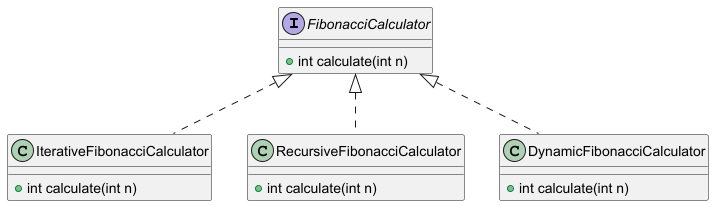

The diagram above was rendered by PlantUML. Its source (embedded in the PNG):
@startuml FibonacciClassDiagram

interface FibonacciCalculator {
    +int calculate(int n)
}

class IterativeFibonacciCalculator {
    +int calculate(int n)
}

class RecursiveFibonacciCalculator {
    +int calculate(int n)
}

class DynamicFibonacciCalculator {
    +int calculate(int n)
}

FibonacciCalculator <|.. IterativeFibonacciCalculator
FibonacciCalculator <|.. RecursiveFibonacciCalculator
FibonacciCalculator <|.. DynamicFibonacciCalculator

@enduml